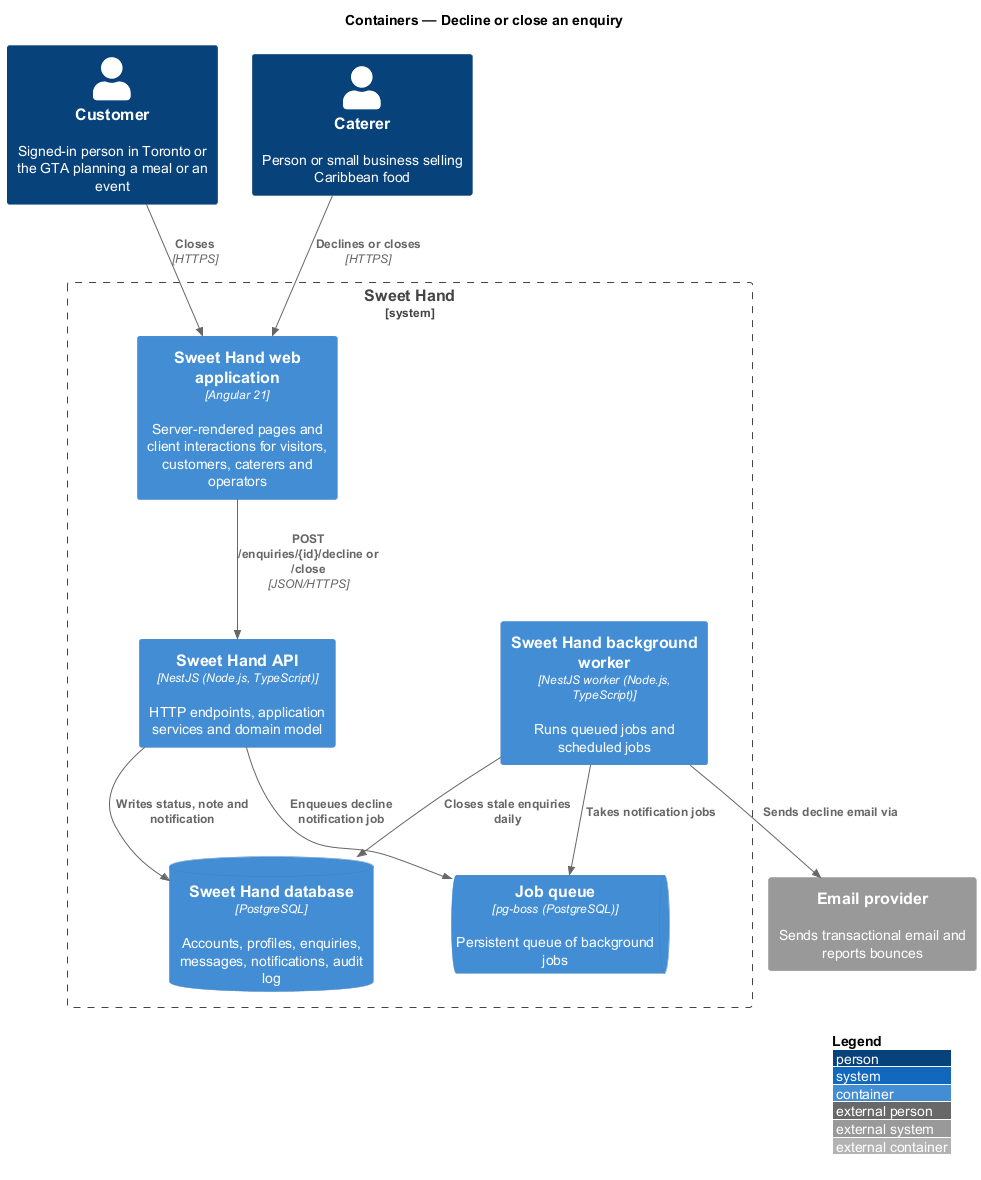

The diagram above was rendered by PlantUML. Its source (embedded in the PNG):
@startuml
!include <C4/C4_Container>
LAYOUT_WITH_LEGEND()
title Containers — Decline or close an enquiry

Person(customer, "Customer", "Signed-in person in Toronto or the GTA planning a meal or an event")
Person(caterer, "Caterer", "Person or small business selling Caribbean food")
System_Boundary(sweethand, "Sweet Hand") {
  Container(web, "Sweet Hand web application", "Angular 21", "Server-rendered pages and client interactions for visitors, customers, caterers and operators")
  Container(api, "Sweet Hand API", "NestJS (Node.js, TypeScript)", "HTTP endpoints, application services and domain model")
  Container(worker, "Sweet Hand background worker", "NestJS worker (Node.js, TypeScript)", "Runs queued jobs and scheduled jobs")
  ContainerDb(db, "Sweet Hand database", "PostgreSQL", "Accounts, profiles, enquiries, messages, notifications, audit log")
  ContainerQueue(queue, "Job queue", "pg-boss (PostgreSQL)", "Persistent queue of background jobs")
}
System_Ext(email, "Email provider", "Sends transactional email and reports bounces")

Rel(caterer, web, "Declines or closes", "HTTPS")
Rel(customer, web, "Closes", "HTTPS")
Rel(web, api, "POST /enquiries/{id}/decline or /close", "JSON/HTTPS")
Rel(api, db, "Writes status, note and notification")
Rel(api, queue, "Enqueues decline notification job")
Rel(worker, db, "Closes stale enquiries daily")
Rel(worker, queue, "Takes notification jobs")
Rel(worker, email, "Sends decline email via")
@enduml